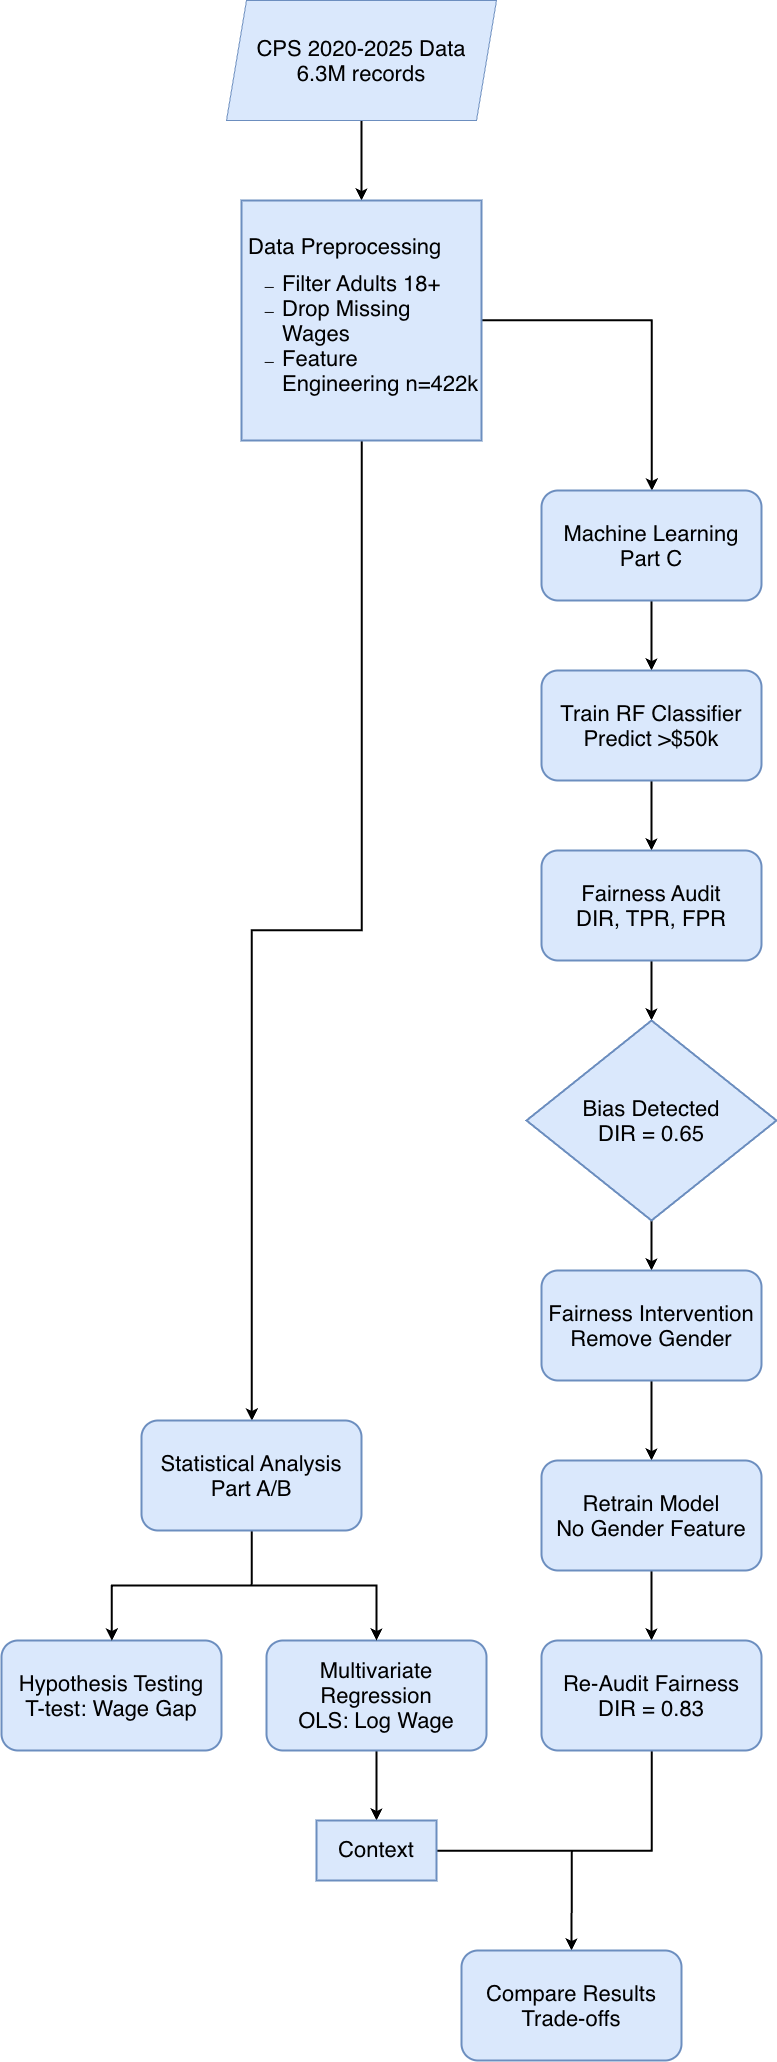

The diagram above was exported from draw.io. Its source (the exported page's mxGraphModel, read from the mxfile embedded in the PNG):
<mxGraphModel dx="4717" dy="4433" grid="1" gridSize="10" guides="1" tooltips="1" connect="1" arrows="1" fold="1" page="1" pageScale="1" pageWidth="850" pageHeight="1100" math="0" shadow="0">
  <root>
    <mxCell id="0" />
    <mxCell id="1" parent="0" />
    <mxCell id="x2mgs-jivQAxLG_1M1y3-18" edge="1" parent="1" source="x2mgs-jivQAxLG_1M1y3-1" style="edgeStyle=orthogonalEdgeStyle;rounded=0;orthogonalLoop=1;jettySize=auto;html=1;strokeWidth=2;" target="x2mgs-jivQAxLG_1M1y3-2" value="">
      <mxGeometry relative="1" as="geometry" />
    </mxCell>
    <mxCell id="x2mgs-jivQAxLG_1M1y3-1" parent="1" style="shape=parallelogram;perimeter=parallelogramPerimeter;whiteSpace=wrap;html=1;fixedSize=1;fillColor=#dae8fc;strokeColor=#6c8ebf;align=center;" value="&lt;p class=&quot;p1&quot; style=&quot;margin: 0px; font-variant-numeric: normal; font-variant-east-asian: normal; font-variant-alternates: normal; font-size-adjust: none; font-language-override: normal; font-kerning: auto; font-optical-sizing: auto; font-feature-settings: normal; font-variation-settings: normal; font-variant-position: normal; font-variant-emoji: normal; font-stretch: normal; line-height: normal; color: rgb(0, 0, 0);&quot;&gt;&lt;font style=&quot;font-size: 22px;&quot;&gt;CPS 2020-2025 Data&lt;/font&gt;&lt;/p&gt;&lt;p class=&quot;p1&quot; style=&quot;margin: 0px; font-variant-numeric: normal; font-variant-east-asian: normal; font-variant-alternates: normal; font-size-adjust: none; font-language-override: normal; font-kerning: auto; font-optical-sizing: auto; font-feature-settings: normal; font-variation-settings: normal; font-variant-position: normal; font-variant-emoji: normal; font-stretch: normal; line-height: normal; color: rgb(0, 0, 0);&quot;&gt;&lt;font style=&quot;font-size: 22px;&quot;&gt;6.3M records&lt;/font&gt;&lt;/p&gt;" vertex="1">
      <mxGeometry height="120" width="270" x="225" y="30" as="geometry" />
    </mxCell>
    <mxCell id="x2mgs-jivQAxLG_1M1y3-19" edge="1" parent="1" source="x2mgs-jivQAxLG_1M1y3-2" style="edgeStyle=orthogonalEdgeStyle;rounded=0;orthogonalLoop=1;jettySize=auto;html=1;strokeWidth=2;" target="x2mgs-jivQAxLG_1M1y3-3">
      <mxGeometry relative="1" as="geometry" />
    </mxCell>
    <mxCell id="x2mgs-jivQAxLG_1M1y3-31" edge="1" parent="1" source="x2mgs-jivQAxLG_1M1y3-2" style="edgeStyle=orthogonalEdgeStyle;rounded=0;orthogonalLoop=1;jettySize=auto;html=1;strokeWidth=2;" target="x2mgs-jivQAxLG_1M1y3-16">
      <mxGeometry relative="1" as="geometry" />
    </mxCell>
    <mxCell id="x2mgs-jivQAxLG_1M1y3-2" parent="1" style="whiteSpace=wrap;html=1;aspect=fixed;strokeWidth=2;fillColor=#dae8fc;strokeColor=#6c8ebf;" value="&lt;p class=&quot;p1&quot; style=&quot;margin: 0px; font-variant-numeric: normal; font-variant-east-asian: normal; font-variant-alternates: normal; font-size-adjust: none; font-language-override: normal; font-kerning: auto; font-optical-sizing: auto; font-feature-settings: normal; font-variation-settings: normal; font-variant-position: normal; font-variant-emoji: normal; font-stretch: normal; line-height: normal; color: rgb(0, 0, 0); text-align: start;&quot;&gt;&lt;font style=&quot;font-size: 22px;&quot;&gt;&amp;nbsp;Data Preprocessing&lt;/font&gt;&lt;/p&gt;&lt;ul class=&quot;ul1&quot; style=&quot;list-style-type: &amp;quot;—&amp;nbsp;&amp;nbsp;&amp;quot;; color: rgb(0, 0, 0); text-align: start;&quot;&gt;&lt;li class=&quot;li1&quot; style=&quot;margin: 0px; font-variant-numeric: normal; font-variant-east-asian: normal; font-variant-alternates: normal; font-size-adjust: none; font-language-override: normal; font-kerning: auto; font-optical-sizing: auto; font-feature-settings: normal; font-variation-settings: normal; font-variant-position: normal; font-variant-emoji: normal; font-stretch: normal; line-height: normal;&quot;&gt;&lt;font style=&quot;font-size: 22px;&quot;&gt;Filter Adults 18+&lt;/font&gt;&lt;/li&gt;&lt;li class=&quot;li1&quot; style=&quot;margin: 0px; font-variant-numeric: normal; font-variant-east-asian: normal; font-variant-alternates: normal; font-size-adjust: none; font-language-override: normal; font-kerning: auto; font-optical-sizing: auto; font-feature-settings: normal; font-variation-settings: normal; font-variant-position: normal; font-variant-emoji: normal; font-stretch: normal; line-height: normal;&quot;&gt;&lt;font style=&quot;font-size: 22px;&quot;&gt;Drop Missing Wages&lt;/font&gt;&lt;/li&gt;&lt;li class=&quot;li1&quot; style=&quot;margin: 0px; font-variant-numeric: normal; font-variant-east-asian: normal; font-variant-alternates: normal; font-size-adjust: none; font-language-override: normal; font-kerning: auto; font-optical-sizing: auto; font-feature-settings: normal; font-variation-settings: normal; font-variant-position: normal; font-variant-emoji: normal; font-stretch: normal; line-height: normal;&quot;&gt;&lt;font style=&quot;font-size: 22px;&quot;&gt;Feature Engineering n=422k&lt;/font&gt;&lt;/li&gt;&lt;/ul&gt;" vertex="1">
      <mxGeometry height="240" width="240" x="240" y="230" as="geometry" />
    </mxCell>
    <mxCell id="x2mgs-jivQAxLG_1M1y3-20" edge="1" parent="1" source="x2mgs-jivQAxLG_1M1y3-3" style="edgeStyle=orthogonalEdgeStyle;rounded=0;orthogonalLoop=1;jettySize=auto;html=1;strokeWidth=2;" target="x2mgs-jivQAxLG_1M1y3-4" value="">
      <mxGeometry relative="1" as="geometry" />
    </mxCell>
    <mxCell id="x2mgs-jivQAxLG_1M1y3-3" parent="1" style="rounded=1;whiteSpace=wrap;html=1;align=center;strokeWidth=2;fillColor=#dae8fc;strokeColor=#6c8ebf;" value="&lt;p class=&quot;p1&quot; style=&quot;margin: 0px; font-variant-numeric: normal; font-variant-east-asian: normal; font-variant-alternates: normal; font-size-adjust: none; font-language-override: normal; font-kerning: auto; font-optical-sizing: auto; font-feature-settings: normal; font-variation-settings: normal; font-variant-position: normal; font-variant-emoji: normal; font-stretch: normal; line-height: normal; color: rgb(0, 0, 0);&quot;&gt;&lt;font style=&quot;font-size: 22px;&quot;&gt;Machine Learning&lt;/font&gt;&lt;/p&gt;&lt;p class=&quot;p1&quot; style=&quot;margin: 0px; font-variant-numeric: normal; font-variant-east-asian: normal; font-variant-alternates: normal; font-size-adjust: none; font-language-override: normal; font-kerning: auto; font-optical-sizing: auto; font-feature-settings: normal; font-variation-settings: normal; font-variant-position: normal; font-variant-emoji: normal; font-stretch: normal; line-height: normal; color: rgb(0, 0, 0);&quot;&gt;&lt;font style=&quot;font-size: 22px;&quot;&gt;Part C&lt;/font&gt;&lt;/p&gt;" vertex="1">
      <mxGeometry height="110" width="220" x="540" y="520" as="geometry" />
    </mxCell>
    <mxCell id="x2mgs-jivQAxLG_1M1y3-21" edge="1" parent="1" source="x2mgs-jivQAxLG_1M1y3-4" style="edgeStyle=orthogonalEdgeStyle;rounded=0;orthogonalLoop=1;jettySize=auto;html=1;strokeWidth=2;" target="x2mgs-jivQAxLG_1M1y3-5" value="">
      <mxGeometry relative="1" as="geometry" />
    </mxCell>
    <mxCell id="x2mgs-jivQAxLG_1M1y3-4" parent="1" style="rounded=1;whiteSpace=wrap;html=1;align=center;strokeWidth=2;fillColor=#dae8fc;strokeColor=#6c8ebf;" value="&lt;p class=&quot;p1&quot; style=&quot;margin: 0px; font-variant-numeric: normal; font-variant-east-asian: normal; font-variant-alternates: normal; font-size-adjust: none; font-language-override: normal; font-kerning: auto; font-optical-sizing: auto; font-feature-settings: normal; font-variation-settings: normal; font-variant-position: normal; font-variant-emoji: normal; font-stretch: normal; line-height: normal;&quot;&gt;&lt;font style=&quot;font-size: 22px;&quot;&gt;Train RF Classifier&lt;/font&gt;&lt;/p&gt;&lt;p class=&quot;p1&quot; style=&quot;margin: 0px; font-variant-numeric: normal; font-variant-east-asian: normal; font-variant-alternates: normal; font-size-adjust: none; font-language-override: normal; font-kerning: auto; font-optical-sizing: auto; font-feature-settings: normal; font-variation-settings: normal; font-variant-position: normal; font-variant-emoji: normal; font-stretch: normal; line-height: normal;&quot;&gt;&lt;font style=&quot;font-size: 22px;&quot;&gt;Predict &amp;gt;$50k&lt;/font&gt;&lt;/p&gt;" vertex="1">
      <mxGeometry height="110" width="220" x="540" y="700" as="geometry" />
    </mxCell>
    <mxCell id="x2mgs-jivQAxLG_1M1y3-23" edge="1" parent="1" source="x2mgs-jivQAxLG_1M1y3-5" style="edgeStyle=orthogonalEdgeStyle;rounded=0;orthogonalLoop=1;jettySize=auto;html=1;strokeWidth=2;" target="x2mgs-jivQAxLG_1M1y3-6" value="">
      <mxGeometry relative="1" as="geometry" />
    </mxCell>
    <mxCell id="x2mgs-jivQAxLG_1M1y3-5" parent="1" style="rounded=1;whiteSpace=wrap;html=1;align=center;strokeWidth=2;fillColor=#dae8fc;strokeColor=#6c8ebf;" value="&lt;p class=&quot;p1&quot; style=&quot;margin: 0px; font-variant-numeric: normal; font-variant-east-asian: normal; font-variant-alternates: normal; font-size-adjust: none; font-language-override: normal; font-kerning: auto; font-optical-sizing: auto; font-feature-settings: normal; font-variation-settings: normal; font-variant-position: normal; font-variant-emoji: normal; font-stretch: normal; line-height: normal;&quot;&gt;&lt;font style=&quot;font-size: 22px;&quot;&gt;Fairness Audit&lt;/font&gt;&lt;/p&gt;&lt;p class=&quot;p1&quot; style=&quot;margin: 0px; font-variant-numeric: normal; font-variant-east-asian: normal; font-variant-alternates: normal; font-size-adjust: none; font-language-override: normal; font-kerning: auto; font-optical-sizing: auto; font-feature-settings: normal; font-variation-settings: normal; font-variant-position: normal; font-variant-emoji: normal; font-stretch: normal; line-height: normal;&quot;&gt;&lt;font style=&quot;font-size: 22px;&quot;&gt;DIR, TPR, FPR&lt;/font&gt;&lt;/p&gt;" vertex="1">
      <mxGeometry height="110" width="220" x="540" y="880" as="geometry" />
    </mxCell>
    <mxCell id="x2mgs-jivQAxLG_1M1y3-22" edge="1" parent="1" source="x2mgs-jivQAxLG_1M1y3-6" style="edgeStyle=orthogonalEdgeStyle;rounded=0;orthogonalLoop=1;jettySize=auto;html=1;strokeWidth=2;" target="x2mgs-jivQAxLG_1M1y3-7" value="">
      <mxGeometry relative="1" as="geometry" />
    </mxCell>
    <mxCell id="x2mgs-jivQAxLG_1M1y3-6" parent="1" style="rhombus;whiteSpace=wrap;html=1;align=center;strokeWidth=2;fillColor=#dae8fc;strokeColor=#6c8ebf;" value="&lt;p class=&quot;p1&quot; style=&quot;margin: 0px; font-variant-numeric: normal; font-variant-east-asian: normal; font-variant-alternates: normal; font-size-adjust: none; font-language-override: normal; font-kerning: auto; font-optical-sizing: auto; font-feature-settings: normal; font-variation-settings: normal; font-variant-position: normal; font-variant-emoji: normal; font-stretch: normal; line-height: normal;&quot;&gt;&lt;font style=&quot;font-size: 22px;&quot;&gt;Bias Detected&lt;/font&gt;&lt;/p&gt;&lt;p class=&quot;p1&quot; style=&quot;margin: 0px; font-variant-numeric: normal; font-variant-east-asian: normal; font-variant-alternates: normal; font-size-adjust: none; font-language-override: normal; font-kerning: auto; font-optical-sizing: auto; font-feature-settings: normal; font-variation-settings: normal; font-variant-position: normal; font-variant-emoji: normal; font-stretch: normal; line-height: normal;&quot;&gt;&lt;font style=&quot;font-size: 22px;&quot;&gt;DIR = 0.65&lt;/font&gt;&lt;/p&gt;" vertex="1">
      <mxGeometry height="200" width="250" x="525" y="1050" as="geometry" />
    </mxCell>
    <mxCell id="x2mgs-jivQAxLG_1M1y3-24" edge="1" parent="1" source="x2mgs-jivQAxLG_1M1y3-7" style="edgeStyle=orthogonalEdgeStyle;rounded=0;orthogonalLoop=1;jettySize=auto;html=1;strokeWidth=2;" target="x2mgs-jivQAxLG_1M1y3-8" value="">
      <mxGeometry relative="1" as="geometry" />
    </mxCell>
    <mxCell id="x2mgs-jivQAxLG_1M1y3-7" parent="1" style="rounded=1;whiteSpace=wrap;html=1;align=center;strokeWidth=2;fillColor=#dae8fc;strokeColor=#6c8ebf;" value="&lt;p class=&quot;p1&quot; style=&quot;margin: 0px; font-variant-numeric: normal; font-variant-east-asian: normal; font-variant-alternates: normal; font-size-adjust: none; font-language-override: normal; font-kerning: auto; font-optical-sizing: auto; font-feature-settings: normal; font-variation-settings: normal; font-variant-position: normal; font-variant-emoji: normal; font-stretch: normal; line-height: normal;&quot;&gt;&lt;font style=&quot;font-size: 22px;&quot;&gt;Fairness Intervention&lt;/font&gt;&lt;/p&gt;&lt;p class=&quot;p1&quot; style=&quot;margin: 0px; font-variant-numeric: normal; font-variant-east-asian: normal; font-variant-alternates: normal; font-size-adjust: none; font-language-override: normal; font-kerning: auto; font-optical-sizing: auto; font-feature-settings: normal; font-variation-settings: normal; font-variant-position: normal; font-variant-emoji: normal; font-stretch: normal; line-height: normal;&quot;&gt;&lt;font style=&quot;font-size: 22px;&quot;&gt;Remove Gender&lt;/font&gt;&lt;/p&gt;" vertex="1">
      <mxGeometry height="110" width="220" x="540" y="1300" as="geometry" />
    </mxCell>
    <mxCell id="x2mgs-jivQAxLG_1M1y3-25" edge="1" parent="1" source="x2mgs-jivQAxLG_1M1y3-8" style="edgeStyle=orthogonalEdgeStyle;rounded=0;orthogonalLoop=1;jettySize=auto;html=1;strokeWidth=2;" target="x2mgs-jivQAxLG_1M1y3-9" value="">
      <mxGeometry relative="1" as="geometry" />
    </mxCell>
    <mxCell id="x2mgs-jivQAxLG_1M1y3-8" parent="1" style="rounded=1;whiteSpace=wrap;html=1;align=center;strokeWidth=2;fillColor=#dae8fc;strokeColor=#6c8ebf;" value="&lt;p class=&quot;p1&quot; style=&quot;margin: 0px; font-variant-numeric: normal; font-variant-east-asian: normal; font-variant-alternates: normal; font-size-adjust: none; font-language-override: normal; font-kerning: auto; font-optical-sizing: auto; font-feature-settings: normal; font-variation-settings: normal; font-variant-position: normal; font-variant-emoji: normal; font-stretch: normal; line-height: normal;&quot;&gt;&lt;font style=&quot;font-size: 22px;&quot;&gt;Retrain Model&lt;/font&gt;&lt;/p&gt;&lt;p class=&quot;p1&quot; style=&quot;margin: 0px; font-variant-numeric: normal; font-variant-east-asian: normal; font-variant-alternates: normal; font-size-adjust: none; font-language-override: normal; font-kerning: auto; font-optical-sizing: auto; font-feature-settings: normal; font-variation-settings: normal; font-variant-position: normal; font-variant-emoji: normal; font-stretch: normal; line-height: normal;&quot;&gt;&lt;font style=&quot;font-size: 22px;&quot;&gt;No Gender Feature&lt;/font&gt;&lt;/p&gt;" vertex="1">
      <mxGeometry height="110" width="220" x="540" y="1490" as="geometry" />
    </mxCell>
    <mxCell id="x2mgs-jivQAxLG_1M1y3-26" edge="1" parent="1" source="x2mgs-jivQAxLG_1M1y3-9" style="edgeStyle=orthogonalEdgeStyle;rounded=0;orthogonalLoop=1;jettySize=auto;html=1;entryX=0.5;entryY=0;entryDx=0;entryDy=0;strokeWidth=2;" target="x2mgs-jivQAxLG_1M1y3-17">
      <mxGeometry relative="1" as="geometry" />
    </mxCell>
    <mxCell id="x2mgs-jivQAxLG_1M1y3-9" parent="1" style="rounded=1;whiteSpace=wrap;html=1;align=center;strokeWidth=2;fillColor=#dae8fc;strokeColor=#6c8ebf;" value="&lt;p class=&quot;p1&quot; style=&quot;margin: 0px; font-variant-numeric: normal; font-variant-east-asian: normal; font-variant-alternates: normal; font-size-adjust: none; font-language-override: normal; font-kerning: auto; font-optical-sizing: auto; font-feature-settings: normal; font-variation-settings: normal; font-variant-position: normal; font-variant-emoji: normal; font-stretch: normal; line-height: normal;&quot;&gt;&lt;font style=&quot;font-size: 22px;&quot;&gt;Re-Audit Fairness&lt;/font&gt;&lt;/p&gt;&lt;p class=&quot;p1&quot; style=&quot;margin: 0px; font-variant-numeric: normal; font-variant-east-asian: normal; font-variant-alternates: normal; font-size-adjust: none; font-language-override: normal; font-kerning: auto; font-optical-sizing: auto; font-feature-settings: normal; font-variation-settings: normal; font-variant-position: normal; font-variant-emoji: normal; font-stretch: normal; line-height: normal;&quot;&gt;&lt;font style=&quot;font-size: 22px;&quot;&gt;DIR = 0.83&lt;/font&gt;&lt;/p&gt;" vertex="1">
      <mxGeometry height="110" width="220" x="540" y="1670" as="geometry" />
    </mxCell>
    <mxCell id="x2mgs-jivQAxLG_1M1y3-28" edge="1" parent="1" source="x2mgs-jivQAxLG_1M1y3-10" style="edgeStyle=orthogonalEdgeStyle;rounded=0;orthogonalLoop=1;jettySize=auto;html=1;entryX=0.5;entryY=0;entryDx=0;entryDy=0;strokeWidth=2;" target="x2mgs-jivQAxLG_1M1y3-13">
      <mxGeometry relative="1" as="geometry" />
    </mxCell>
    <mxCell id="x2mgs-jivQAxLG_1M1y3-10" parent="1" style="rounded=1;whiteSpace=wrap;html=1;align=center;strokeWidth=2;fillColor=#dae8fc;strokeColor=#6c8ebf;" value="&lt;p class=&quot;p1&quot; style=&quot;margin: 0px; font-variant-numeric: normal; font-variant-east-asian: normal; font-variant-alternates: normal; font-size-adjust: none; font-language-override: normal; font-kerning: auto; font-optical-sizing: auto; font-feature-settings: normal; font-variation-settings: normal; font-variant-position: normal; font-variant-emoji: normal; font-stretch: normal; line-height: normal;&quot;&gt;&lt;font style=&quot;font-size: 22px;&quot;&gt;Multivariate Regression&lt;/font&gt;&lt;/p&gt;&lt;p class=&quot;p1&quot; style=&quot;margin: 0px; font-variant-numeric: normal; font-variant-east-asian: normal; font-variant-alternates: normal; font-size-adjust: none; font-language-override: normal; font-kerning: auto; font-optical-sizing: auto; font-feature-settings: normal; font-variation-settings: normal; font-variant-position: normal; font-variant-emoji: normal; font-stretch: normal; line-height: normal;&quot;&gt;&lt;font style=&quot;font-size: 22px;&quot;&gt;OLS: Log Wage&lt;/font&gt;&lt;/p&gt;" vertex="1">
      <mxGeometry height="110" width="220" x="265" y="1670" as="geometry" />
    </mxCell>
    <mxCell id="x2mgs-jivQAxLG_1M1y3-11" parent="1" style="rounded=1;whiteSpace=wrap;html=1;align=center;strokeWidth=2;fillColor=#dae8fc;strokeColor=#6c8ebf;" value="&lt;p class=&quot;p1&quot; style=&quot;margin: 0px; font-variant-numeric: normal; font-variant-east-asian: normal; font-variant-alternates: normal; font-size-adjust: none; font-language-override: normal; font-kerning: auto; font-optical-sizing: auto; font-feature-settings: normal; font-variation-settings: normal; font-variant-position: normal; font-variant-emoji: normal; font-stretch: normal; line-height: normal;&quot;&gt;&lt;font style=&quot;font-size: 22px;&quot;&gt;Hypothesis Testing&lt;/font&gt;&lt;/p&gt;&lt;p class=&quot;p1&quot; style=&quot;margin: 0px; font-variant-numeric: normal; font-variant-east-asian: normal; font-variant-alternates: normal; font-size-adjust: none; font-language-override: normal; font-kerning: auto; font-optical-sizing: auto; font-feature-settings: normal; font-variation-settings: normal; font-variant-position: normal; font-variant-emoji: normal; font-stretch: normal; line-height: normal;&quot;&gt;&lt;font style=&quot;font-size: 22px;&quot;&gt;T-test: Wage Gap&lt;/font&gt;&lt;/p&gt;" vertex="1">
      <mxGeometry height="110" width="220" y="1670" as="geometry" />
    </mxCell>
    <mxCell id="x2mgs-jivQAxLG_1M1y3-27" edge="1" parent="1" source="x2mgs-jivQAxLG_1M1y3-13" style="edgeStyle=orthogonalEdgeStyle;rounded=0;orthogonalLoop=1;jettySize=auto;html=1;entryX=0.5;entryY=0;entryDx=0;entryDy=0;strokeWidth=2;" target="x2mgs-jivQAxLG_1M1y3-17">
      <mxGeometry relative="1" as="geometry" />
    </mxCell>
    <mxCell id="x2mgs-jivQAxLG_1M1y3-13" parent="1" style="rounded=0;whiteSpace=wrap;html=1;strokeWidth=2;fillColor=#dae8fc;strokeColor=#6c8ebf;" value="&lt;font style=&quot;font-size: 22px;&quot;&gt;Context&lt;/font&gt;" vertex="1">
      <mxGeometry height="60" width="120" x="315" y="1850" as="geometry" />
    </mxCell>
    <mxCell id="x2mgs-jivQAxLG_1M1y3-29" edge="1" parent="1" source="x2mgs-jivQAxLG_1M1y3-16" style="edgeStyle=orthogonalEdgeStyle;rounded=0;orthogonalLoop=1;jettySize=auto;html=1;strokeWidth=2;" target="x2mgs-jivQAxLG_1M1y3-11">
      <mxGeometry relative="1" as="geometry" />
    </mxCell>
    <mxCell id="x2mgs-jivQAxLG_1M1y3-30" edge="1" parent="1" source="x2mgs-jivQAxLG_1M1y3-16" style="edgeStyle=orthogonalEdgeStyle;rounded=0;orthogonalLoop=1;jettySize=auto;html=1;entryX=0.5;entryY=0;entryDx=0;entryDy=0;strokeWidth=2;" target="x2mgs-jivQAxLG_1M1y3-10">
      <mxGeometry relative="1" as="geometry" />
    </mxCell>
    <mxCell id="x2mgs-jivQAxLG_1M1y3-16" parent="1" style="rounded=1;whiteSpace=wrap;html=1;align=center;strokeWidth=2;fillColor=#dae8fc;strokeColor=#6c8ebf;" value="&lt;p class=&quot;p1&quot; style=&quot;margin: 0px; font-variant-numeric: normal; font-variant-east-asian: normal; font-variant-alternates: normal; font-size-adjust: none; font-language-override: normal; font-kerning: auto; font-optical-sizing: auto; font-feature-settings: normal; font-variation-settings: normal; font-variant-position: normal; font-variant-emoji: normal; font-stretch: normal; line-height: normal;&quot;&gt;&lt;font style=&quot;font-size: 22px;&quot;&gt;Statistical Analysis&lt;/font&gt;&lt;/p&gt;&lt;p class=&quot;p1&quot; style=&quot;margin: 0px; font-variant-numeric: normal; font-variant-east-asian: normal; font-variant-alternates: normal; font-size-adjust: none; font-language-override: normal; font-kerning: auto; font-optical-sizing: auto; font-feature-settings: normal; font-variation-settings: normal; font-variant-position: normal; font-variant-emoji: normal; font-stretch: normal; line-height: normal;&quot;&gt;&lt;font style=&quot;font-size: 22px;&quot;&gt;Part A/B&lt;/font&gt;&lt;/p&gt;" vertex="1">
      <mxGeometry height="110" width="220" x="140" y="1450" as="geometry" />
    </mxCell>
    <mxCell id="x2mgs-jivQAxLG_1M1y3-17" parent="1" style="rounded=1;whiteSpace=wrap;html=1;align=center;strokeWidth=2;fillColor=#dae8fc;strokeColor=#6c8ebf;" value="&lt;p class=&quot;p1&quot; style=&quot;margin: 0px; font-variant-numeric: normal; font-variant-east-asian: normal; font-variant-alternates: normal; font-size-adjust: none; font-language-override: normal; font-kerning: auto; font-optical-sizing: auto; font-feature-settings: normal; font-variation-settings: normal; font-variant-position: normal; font-variant-emoji: normal; font-stretch: normal; line-height: normal;&quot;&gt;&lt;font style=&quot;font-size: 22px;&quot;&gt;Compare Results&lt;/font&gt;&lt;/p&gt;&lt;p class=&quot;p1&quot; style=&quot;margin: 0px; font-variant-numeric: normal; font-variant-east-asian: normal; font-variant-alternates: normal; font-size-adjust: none; font-language-override: normal; font-kerning: auto; font-optical-sizing: auto; font-feature-settings: normal; font-variation-settings: normal; font-variant-position: normal; font-variant-emoji: normal; font-stretch: normal; line-height: normal;&quot;&gt;&lt;font style=&quot;font-size: 22px;&quot;&gt;Trade-offs&lt;/font&gt;&lt;/p&gt;" vertex="1">
      <mxGeometry height="110" width="220" x="460" y="1980" as="geometry" />
    </mxCell>
  </root>
</mxGraphModel>